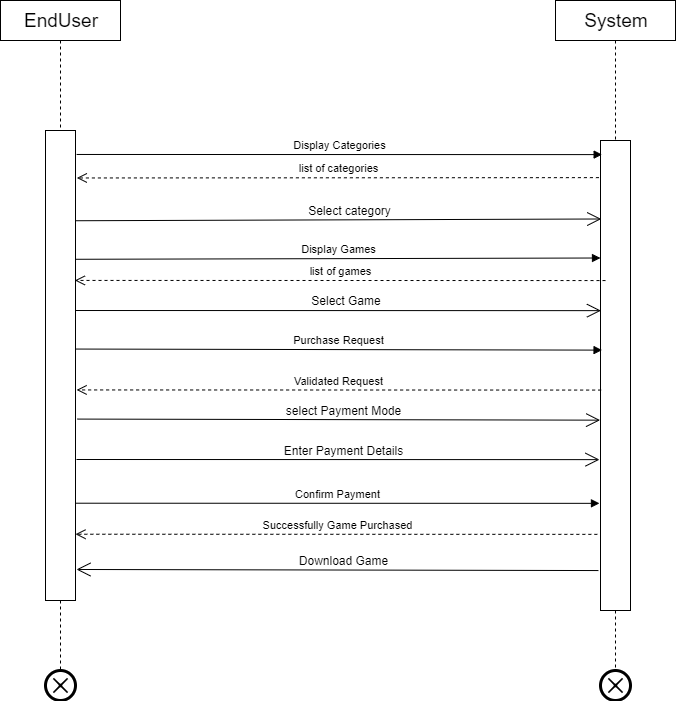

The diagram above was exported from draw.io. Its source (the exported page's mxGraphModel, read from the mxfile embedded in the PNG):
<mxGraphModel dx="1860" dy="945" grid="1" gridSize="10" guides="1" tooltips="1" connect="1" arrows="1" fold="1" page="1" pageScale="1" pageWidth="850" pageHeight="1100" math="0" shadow="0">
  <root>
    <mxCell id="0" />
    <mxCell id="1" parent="0" />
    <mxCell id="pjqPcvAp0yC7guw6ZPbw-3" value="&lt;font style=&quot;font-size: 19px&quot;&gt;System&lt;/font&gt;" style="rounded=0;whiteSpace=wrap;html=1;" vertex="1" parent="1">
      <mxGeometry x="610" y="80" width="120" height="40" as="geometry" />
    </mxCell>
    <mxCell id="pjqPcvAp0yC7guw6ZPbw-6" value="" style="rounded=0;whiteSpace=wrap;html=1;" vertex="1" parent="1">
      <mxGeometry x="655" y="220" width="30" height="470" as="geometry" />
    </mxCell>
    <mxCell id="pjqPcvAp0yC7guw6ZPbw-10" value="" style="endArrow=none;dashed=1;html=1;entryX=0.5;entryY=0;entryDx=0;entryDy=0;exitX=0.5;exitY=1;exitDx=0;exitDy=0;" edge="1" parent="1" source="pjqPcvAp0yC7guw6ZPbw-3" target="pjqPcvAp0yC7guw6ZPbw-6">
      <mxGeometry width="50" height="50" relative="1" as="geometry">
        <mxPoint x="70" y="830" as="sourcePoint" />
        <mxPoint x="120" y="780" as="targetPoint" />
      </mxGeometry>
    </mxCell>
    <mxCell id="pjqPcvAp0yC7guw6ZPbw-13" value="&lt;font style=&quot;font-size: 19px&quot;&gt;EndUser&lt;/font&gt;" style="rounded=0;whiteSpace=wrap;html=1;" vertex="1" parent="1">
      <mxGeometry x="55" y="80" width="120" height="40" as="geometry" />
    </mxCell>
    <mxCell id="pjqPcvAp0yC7guw6ZPbw-14" value="" style="rounded=0;whiteSpace=wrap;html=1;" vertex="1" parent="1">
      <mxGeometry x="100" y="210" width="30" height="470" as="geometry" />
    </mxCell>
    <mxCell id="pjqPcvAp0yC7guw6ZPbw-15" value="" style="endArrow=none;dashed=1;html=1;entryX=0.5;entryY=0;entryDx=0;entryDy=0;exitX=0.5;exitY=1;exitDx=0;exitDy=0;" edge="1" parent="1" source="pjqPcvAp0yC7guw6ZPbw-13" target="pjqPcvAp0yC7guw6ZPbw-14">
      <mxGeometry width="50" height="50" relative="1" as="geometry">
        <mxPoint x="-460" y="830" as="sourcePoint" />
        <mxPoint x="-410" y="780" as="targetPoint" />
      </mxGeometry>
    </mxCell>
    <mxCell id="pjqPcvAp0yC7guw6ZPbw-18" value="Display Categories" style="html=1;verticalAlign=bottom;endArrow=block;entryX=0.055;entryY=0.03;entryDx=0;entryDy=0;entryPerimeter=0;exitX=1.037;exitY=0.051;exitDx=0;exitDy=0;exitPerimeter=0;" edge="1" parent="1" source="pjqPcvAp0yC7guw6ZPbw-14" target="pjqPcvAp0yC7guw6ZPbw-6">
      <mxGeometry width="80" relative="1" as="geometry">
        <mxPoint x="149" y="234" as="sourcePoint" />
        <mxPoint x="300" y="370" as="targetPoint" />
      </mxGeometry>
    </mxCell>
    <mxCell id="pjqPcvAp0yC7guw6ZPbw-20" value="list of categories" style="html=1;verticalAlign=bottom;endArrow=open;dashed=1;endSize=8;entryX=1.045;entryY=0.101;entryDx=0;entryDy=0;entryPerimeter=0;exitX=-0.053;exitY=0.079;exitDx=0;exitDy=0;exitPerimeter=0;" edge="1" parent="1" source="pjqPcvAp0yC7guw6ZPbw-6" target="pjqPcvAp0yC7guw6ZPbw-14">
      <mxGeometry relative="1" as="geometry">
        <mxPoint x="340" y="300" as="sourcePoint" />
        <mxPoint x="260" y="300" as="targetPoint" />
      </mxGeometry>
    </mxCell>
    <mxCell id="pjqPcvAp0yC7guw6ZPbw-23" value="list of games" style="html=1;verticalAlign=bottom;endArrow=open;dashed=1;endSize=8;entryX=0.98;entryY=0.319;entryDx=0;entryDy=0;entryPerimeter=0;exitX=0.167;exitY=0.298;exitDx=0;exitDy=0;exitPerimeter=0;" edge="1" parent="1" source="pjqPcvAp0yC7guw6ZPbw-6" target="pjqPcvAp0yC7guw6ZPbw-14">
      <mxGeometry relative="1" as="geometry">
        <mxPoint x="630" y="360" as="sourcePoint" />
        <mxPoint x="160" y="360" as="targetPoint" />
      </mxGeometry>
    </mxCell>
    <mxCell id="pjqPcvAp0yC7guw6ZPbw-24" value="Display Games" style="html=1;verticalAlign=bottom;endArrow=block;entryX=0;entryY=0.25;entryDx=0;entryDy=0;exitX=1.006;exitY=0.274;exitDx=0;exitDy=0;exitPerimeter=0;" edge="1" parent="1" source="pjqPcvAp0yC7guw6ZPbw-14" target="pjqPcvAp0yC7guw6ZPbw-6">
      <mxGeometry width="80" relative="1" as="geometry">
        <mxPoint x="150" y="338" as="sourcePoint" />
        <mxPoint x="610" y="342" as="targetPoint" />
      </mxGeometry>
    </mxCell>
    <mxCell id="pjqPcvAp0yC7guw6ZPbw-26" value="" style="endArrow=open;endFill=1;endSize=12;html=1;exitX=1.005;exitY=0.383;exitDx=0;exitDy=0;exitPerimeter=0;entryX=0.015;entryY=0.362;entryDx=0;entryDy=0;entryPerimeter=0;" edge="1" parent="1" source="pjqPcvAp0yC7guw6ZPbw-14" target="pjqPcvAp0yC7guw6ZPbw-6">
      <mxGeometry width="160" relative="1" as="geometry">
        <mxPoint x="160" y="390" as="sourcePoint" />
        <mxPoint x="640" y="390" as="targetPoint" />
      </mxGeometry>
    </mxCell>
    <mxCell id="pjqPcvAp0yC7guw6ZPbw-27" value="Select Game" style="text;html=1;strokeColor=none;fillColor=none;align=center;verticalAlign=middle;whiteSpace=wrap;rounded=0;" vertex="1" parent="1">
      <mxGeometry x="360" y="370" width="80" height="20" as="geometry" />
    </mxCell>
    <mxCell id="pjqPcvAp0yC7guw6ZPbw-32" value="Select category" style="text;html=1;strokeColor=none;fillColor=none;align=center;verticalAlign=middle;whiteSpace=wrap;rounded=0;" vertex="1" parent="1">
      <mxGeometry x="357.18" y="280" width="92.82" height="20" as="geometry" />
    </mxCell>
    <mxCell id="pjqPcvAp0yC7guw6ZPbw-33" value="" style="endArrow=open;endFill=1;endSize=12;html=1;exitX=1.006;exitY=0.192;exitDx=0;exitDy=0;exitPerimeter=0;entryX=0.026;entryY=0.167;entryDx=0;entryDy=0;entryPerimeter=0;" edge="1" parent="1" source="pjqPcvAp0yC7guw6ZPbw-14" target="pjqPcvAp0yC7guw6ZPbw-6">
      <mxGeometry width="160" relative="1" as="geometry">
        <mxPoint x="180" y="300" as="sourcePoint" />
        <mxPoint x="640" y="299" as="targetPoint" />
      </mxGeometry>
    </mxCell>
    <mxCell id="pjqPcvAp0yC7guw6ZPbw-34" value="Purchase Request" style="html=1;verticalAlign=bottom;endArrow=block;exitX=1.006;exitY=0.465;exitDx=0;exitDy=0;exitPerimeter=0;entryX=0.052;entryY=0.446;entryDx=0;entryDy=0;entryPerimeter=0;" edge="1" parent="1" source="pjqPcvAp0yC7guw6ZPbw-14" target="pjqPcvAp0yC7guw6ZPbw-6">
      <mxGeometry width="80" relative="1" as="geometry">
        <mxPoint x="171" y="430" as="sourcePoint" />
        <mxPoint x="630" y="430" as="targetPoint" />
      </mxGeometry>
    </mxCell>
    <mxCell id="pjqPcvAp0yC7guw6ZPbw-35" value="Validated Request" style="html=1;verticalAlign=bottom;endArrow=open;dashed=1;endSize=8;entryX=1.037;entryY=0.552;entryDx=0;entryDy=0;entryPerimeter=0;exitX=0.021;exitY=0.531;exitDx=0;exitDy=0;exitPerimeter=0;" edge="1" parent="1" source="pjqPcvAp0yC7guw6ZPbw-6" target="pjqPcvAp0yC7guw6ZPbw-14">
      <mxGeometry relative="1" as="geometry">
        <mxPoint x="640" y="469" as="sourcePoint" />
        <mxPoint x="152" y="470" as="targetPoint" />
      </mxGeometry>
    </mxCell>
    <mxCell id="pjqPcvAp0yC7guw6ZPbw-36" value="" style="endArrow=open;endFill=1;endSize=12;html=1;exitX=1.067;exitY=0.614;exitDx=0;exitDy=0;exitPerimeter=0;entryX=-0.013;entryY=0.595;entryDx=0;entryDy=0;entryPerimeter=0;" edge="1" parent="1" source="pjqPcvAp0yC7guw6ZPbw-14" target="pjqPcvAp0yC7guw6ZPbw-6">
      <mxGeometry width="160" relative="1" as="geometry">
        <mxPoint x="160" y="500" as="sourcePoint" />
        <mxPoint x="620" y="499" as="targetPoint" />
      </mxGeometry>
    </mxCell>
    <mxCell id="pjqPcvAp0yC7guw6ZPbw-37" value="select Payment Mode" style="text;html=1;strokeColor=none;fillColor=none;align=center;verticalAlign=middle;whiteSpace=wrap;rounded=0;" vertex="1" parent="1">
      <mxGeometry x="330" y="480" width="135" height="20" as="geometry" />
    </mxCell>
    <mxCell id="pjqPcvAp0yC7guw6ZPbw-38" value="" style="endArrow=open;endFill=1;endSize=12;html=1;exitX=1.033;exitY=0.7;exitDx=0;exitDy=0;exitPerimeter=0;entryX=-0.034;entryY=0.679;entryDx=0;entryDy=0;entryPerimeter=0;" edge="1" parent="1" source="pjqPcvAp0yC7guw6ZPbw-14" target="pjqPcvAp0yC7guw6ZPbw-6">
      <mxGeometry width="160" relative="1" as="geometry">
        <mxPoint x="160" y="540" as="sourcePoint" />
        <mxPoint x="630" y="540" as="targetPoint" />
      </mxGeometry>
    </mxCell>
    <mxCell id="pjqPcvAp0yC7guw6ZPbw-40" value="Enter Payment Details" style="text;html=1;strokeColor=none;fillColor=none;align=center;verticalAlign=middle;whiteSpace=wrap;rounded=0;" vertex="1" parent="1">
      <mxGeometry x="330" y="520" width="135" height="20" as="geometry" />
    </mxCell>
    <mxCell id="pjqPcvAp0yC7guw6ZPbw-42" value="Confirm Payment" style="html=1;verticalAlign=bottom;endArrow=block;entryX=-0.034;entryY=0.772;entryDx=0;entryDy=0;entryPerimeter=0;exitX=1;exitY=0.793;exitDx=0;exitDy=0;exitPerimeter=0;" edge="1" parent="1" source="pjqPcvAp0yC7guw6ZPbw-14" target="pjqPcvAp0yC7guw6ZPbw-6">
      <mxGeometry width="80" relative="1" as="geometry">
        <mxPoint x="160" y="583" as="sourcePoint" />
        <mxPoint x="660.6900000000002" y="571.0700000000002" as="targetPoint" />
      </mxGeometry>
    </mxCell>
    <mxCell id="pjqPcvAp0yC7guw6ZPbw-43" value="Successfully Game Purchased" style="html=1;verticalAlign=bottom;endArrow=open;dashed=1;endSize=8;exitX=-0.105;exitY=0.838;exitDx=0;exitDy=0;exitPerimeter=0;entryX=1;entryY=0.859;entryDx=0;entryDy=0;entryPerimeter=0;" edge="1" parent="1" source="pjqPcvAp0yC7guw6ZPbw-6" target="pjqPcvAp0yC7guw6ZPbw-14">
      <mxGeometry relative="1" as="geometry">
        <mxPoint x="640" y="610" as="sourcePoint" />
        <mxPoint x="270" y="650" as="targetPoint" />
      </mxGeometry>
    </mxCell>
    <mxCell id="pjqPcvAp0yC7guw6ZPbw-46" value="" style="endArrow=open;endFill=1;endSize=12;html=1;exitX=-0.069;exitY=0.915;exitDx=0;exitDy=0;exitPerimeter=0;entryX=1.033;entryY=0.934;entryDx=0;entryDy=0;entryPerimeter=0;" edge="1" parent="1" source="pjqPcvAp0yC7guw6ZPbw-6" target="pjqPcvAp0yC7guw6ZPbw-14">
      <mxGeometry width="160" relative="1" as="geometry">
        <mxPoint x="640" y="650" as="sourcePoint" />
        <mxPoint x="230" y="650" as="targetPoint" />
      </mxGeometry>
    </mxCell>
    <mxCell id="pjqPcvAp0yC7guw6ZPbw-47" value="Download Game" style="text;html=1;strokeColor=none;fillColor=none;align=center;verticalAlign=middle;whiteSpace=wrap;rounded=0;" vertex="1" parent="1">
      <mxGeometry x="330" y="630" width="135" height="20" as="geometry" />
    </mxCell>
    <mxCell id="pjqPcvAp0yC7guw6ZPbw-51" value="" style="endArrow=none;dashed=1;html=1;entryX=0.5;entryY=0;entryDx=0;entryDy=0;exitX=0.5;exitY=1;exitDx=0;exitDy=0;" edge="1" parent="1" source="pjqPcvAp0yC7guw6ZPbw-14" target="pjqPcvAp0yC7guw6ZPbw-53">
      <mxGeometry width="50" height="50" relative="1" as="geometry">
        <mxPoint x="114.17" y="700" as="sourcePoint" />
        <mxPoint x="114.17" y="790" as="targetPoint" />
      </mxGeometry>
    </mxCell>
    <mxCell id="pjqPcvAp0yC7guw6ZPbw-52" value="" style="endArrow=none;dashed=1;html=1;exitX=0.5;exitY=1;exitDx=0;exitDy=0;entryX=0.5;entryY=0;entryDx=0;entryDy=0;" edge="1" parent="1" source="pjqPcvAp0yC7guw6ZPbw-6" target="pjqPcvAp0yC7guw6ZPbw-55">
      <mxGeometry width="50" height="50" relative="1" as="geometry">
        <mxPoint x="670" y="700" as="sourcePoint" />
        <mxPoint x="670" y="730" as="targetPoint" />
      </mxGeometry>
    </mxCell>
    <mxCell id="pjqPcvAp0yC7guw6ZPbw-53" value="" style="shape=mxgraph.bpmn.shape;html=1;verticalLabelPosition=bottom;labelBackgroundColor=#ffffff;verticalAlign=top;align=center;perimeter=ellipsePerimeter;outlineConnect=0;outline=end;symbol=cancel;" vertex="1" parent="1">
      <mxGeometry x="100" y="750" width="30" height="30" as="geometry" />
    </mxCell>
    <mxCell id="pjqPcvAp0yC7guw6ZPbw-55" value="" style="shape=mxgraph.bpmn.shape;html=1;verticalLabelPosition=bottom;labelBackgroundColor=#ffffff;verticalAlign=top;align=center;perimeter=ellipsePerimeter;outlineConnect=0;outline=end;symbol=cancel;" vertex="1" parent="1">
      <mxGeometry x="655" y="750" width="30" height="30" as="geometry" />
    </mxCell>
  </root>
</mxGraphModel>